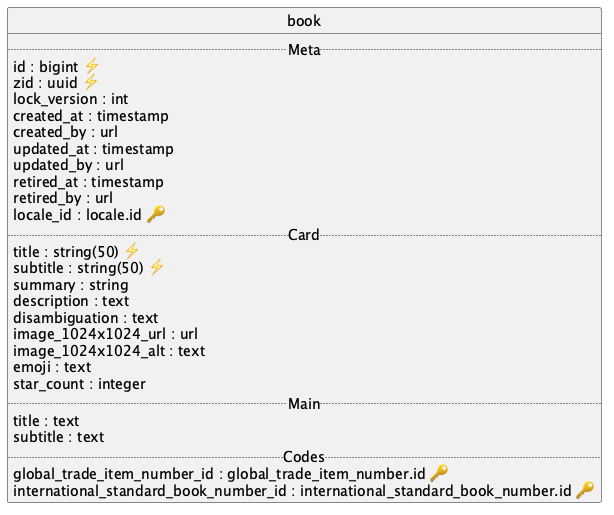

The diagram above was rendered by PlantUML. Its source (embedded in the PNG):
@startuml uml
skinparam monochrome true
skinparam linetype ortho
hide circle

entity book {
  .. Meta ..
  id : bigint ⚡
  zid : uuid ⚡
  lock_version : int
  created_at : timestamp
  created_by : url
  updated_at : timestamp
  updated_by : url
  retired_at : timestamp
  retired_by : url
  locale_id : locale.id 🔑
  .. Card ..
  title : string(50) ⚡
  subtitle : string(50) ⚡
  summary : string
  description : text
  disambiguation : text
  image_1024x1024_url : url
  image_1024x1024_alt : text
  emoji : text
  star_count : integer
  .. Main ..
  title : text
  subtitle : text
  .. Codes ..
  global_trade_item_number_id : global_trade_item_number.id 🔑
  international_standard_book_number_id : international_standard_book_number.id 🔑
}

@enduml